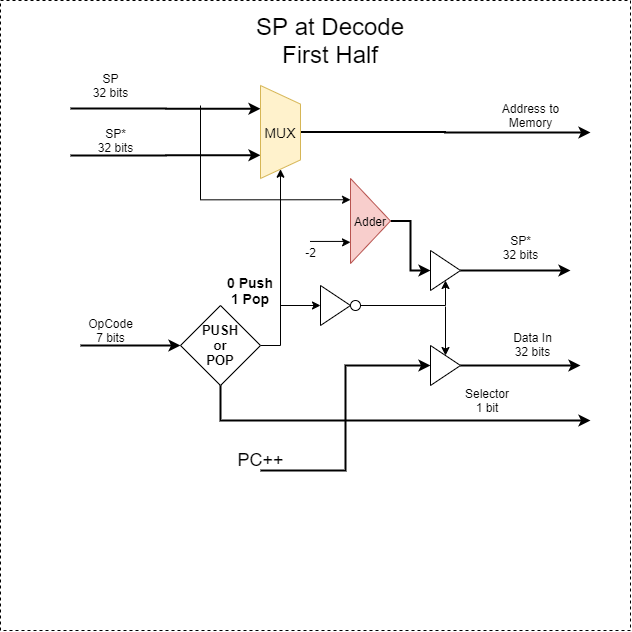

The diagram above was exported from draw.io. Its source (the exported page's mxGraphModel, read from the mxfile embedded in the PNG):
<mxGraphModel dx="832" dy="457" grid="1" gridSize="10" guides="1" tooltips="1" connect="1" arrows="1" fold="1" page="1" pageScale="1" pageWidth="850" pageHeight="1100" math="0" shadow="0">
  <root>
    <mxCell id="0" />
    <mxCell id="1" parent="0" />
    <mxCell id="u2KHdHjua4N-Ta_DXS1Z-1" value="" style="whiteSpace=wrap;html=1;aspect=fixed;dashed=1;" parent="1" vertex="1">
      <mxGeometry x="100" y="120" width="630" height="630" as="geometry" />
    </mxCell>
    <mxCell id="jGgEg_IdpIEuc3XKNkFe-1" value="&lt;font style=&quot;font-size: 24px&quot;&gt;SP at Decode&lt;br&gt;First Half&lt;br&gt;&lt;/font&gt;" style="text;html=1;strokeColor=none;fillColor=none;align=center;verticalAlign=middle;whiteSpace=wrap;rounded=0;" parent="1" vertex="1">
      <mxGeometry x="300" y="150" width="260" height="20" as="geometry" />
    </mxCell>
    <mxCell id="1-HNJRJCX2avva0coJIw-2" style="edgeStyle=orthogonalEdgeStyle;rounded=0;orthogonalLoop=1;jettySize=auto;html=1;strokeWidth=2;" parent="1" target="1-HNJRJCX2avva0coJIw-1" edge="1">
      <mxGeometry relative="1" as="geometry">
        <mxPoint x="180" y="465" as="sourcePoint" />
      </mxGeometry>
    </mxCell>
    <mxCell id="1-HNJRJCX2avva0coJIw-12" style="edgeStyle=orthogonalEdgeStyle;rounded=0;orthogonalLoop=1;jettySize=auto;html=1;exitX=1;exitY=0.5;exitDx=0;exitDy=0;entryX=1;entryY=0.5;entryDx=0;entryDy=0;strokeWidth=1;" parent="1" source="1-HNJRJCX2avva0coJIw-1" target="1-HNJRJCX2avva0coJIw-4" edge="1">
      <mxGeometry relative="1" as="geometry" />
    </mxCell>
    <mxCell id="l1nMSCVKV6R3DejbLinl-8" style="edgeStyle=orthogonalEdgeStyle;rounded=0;orthogonalLoop=1;jettySize=auto;html=1;strokeWidth=2;" edge="1" parent="1" source="1-HNJRJCX2avva0coJIw-1">
      <mxGeometry relative="1" as="geometry">
        <mxPoint x="690" y="540" as="targetPoint" />
        <Array as="points">
          <mxPoint x="320" y="540" />
        </Array>
      </mxGeometry>
    </mxCell>
    <mxCell id="1-HNJRJCX2avva0coJIw-1" value="&lt;b style=&quot;font-size: 13px&quot;&gt;PUSH&lt;br&gt;or&lt;br&gt;POP&lt;/b&gt;" style="rhombus;whiteSpace=wrap;html=1;" parent="1" vertex="1">
      <mxGeometry x="280" y="425" width="80" height="80" as="geometry" />
    </mxCell>
    <mxCell id="1-HNJRJCX2avva0coJIw-3" value="OpCode&lt;br&gt;7 bits" style="text;html=1;align=center;verticalAlign=middle;resizable=0;points=[];autosize=1;" parent="1" vertex="1">
      <mxGeometry x="180" y="435" width="60" height="30" as="geometry" />
    </mxCell>
    <mxCell id="1-HNJRJCX2avva0coJIw-5" style="edgeStyle=orthogonalEdgeStyle;rounded=0;orthogonalLoop=1;jettySize=auto;html=1;strokeWidth=2;entryX=0.25;entryY=1;entryDx=0;entryDy=0;" parent="1" target="1-HNJRJCX2avva0coJIw-4" edge="1">
      <mxGeometry relative="1" as="geometry">
        <mxPoint x="170" y="228" as="sourcePoint" />
      </mxGeometry>
    </mxCell>
    <mxCell id="1-HNJRJCX2avva0coJIw-6" style="edgeStyle=orthogonalEdgeStyle;rounded=0;orthogonalLoop=1;jettySize=auto;html=1;strokeWidth=2;entryX=0.75;entryY=1;entryDx=0;entryDy=0;" parent="1" target="1-HNJRJCX2avva0coJIw-4" edge="1">
      <mxGeometry relative="1" as="geometry">
        <mxPoint x="170" y="275" as="sourcePoint" />
      </mxGeometry>
    </mxCell>
    <mxCell id="1-HNJRJCX2avva0coJIw-9" style="edgeStyle=orthogonalEdgeStyle;rounded=0;orthogonalLoop=1;jettySize=auto;html=1;strokeWidth=2;" parent="1" source="1-HNJRJCX2avva0coJIw-4" edge="1">
      <mxGeometry relative="1" as="geometry">
        <mxPoint x="690" y="252" as="targetPoint" />
      </mxGeometry>
    </mxCell>
    <mxCell id="1-HNJRJCX2avva0coJIw-4" value="&lt;font style=&quot;font-size: 14px&quot;&gt;MUX&lt;/font&gt;" style="shape=trapezoid;perimeter=trapezoidPerimeter;whiteSpace=wrap;html=1;direction=south;fillColor=#fff2cc;strokeColor=#d6b656;" parent="1" vertex="1">
      <mxGeometry x="360" y="205" width="40" height="93" as="geometry" />
    </mxCell>
    <mxCell id="1-HNJRJCX2avva0coJIw-7" value="SP&lt;br&gt;32 bits" style="text;html=1;align=center;verticalAlign=middle;resizable=0;points=[];autosize=1;" parent="1" vertex="1">
      <mxGeometry x="185" y="190" width="50" height="30" as="geometry" />
    </mxCell>
    <mxCell id="1-HNJRJCX2avva0coJIw-8" value="SP*&lt;br&gt;32 bits" style="text;html=1;align=center;verticalAlign=middle;resizable=0;points=[];autosize=1;" parent="1" vertex="1">
      <mxGeometry x="190" y="245" width="50" height="30" as="geometry" />
    </mxCell>
    <mxCell id="1-HNJRJCX2avva0coJIw-10" value="Address to&lt;br&gt;Memory" style="text;html=1;align=center;verticalAlign=middle;resizable=0;points=[];autosize=1;" parent="1" vertex="1">
      <mxGeometry x="595" y="220" width="70" height="30" as="geometry" />
    </mxCell>
    <mxCell id="1-HNJRJCX2avva0coJIw-11" value="&lt;font style=&quot;font-size: 14px&quot;&gt;&lt;b&gt;0 Push&lt;br&gt;1 Pop&lt;/b&gt;&lt;/font&gt;" style="text;html=1;strokeColor=none;fillColor=none;align=center;verticalAlign=middle;whiteSpace=wrap;rounded=0;" parent="1" vertex="1">
      <mxGeometry x="320" y="400" width="60" height="20" as="geometry" />
    </mxCell>
    <mxCell id="1-HNJRJCX2avva0coJIw-22" style="edgeStyle=orthogonalEdgeStyle;rounded=0;orthogonalLoop=1;jettySize=auto;html=1;exitX=0.483;exitY=-0.053;exitDx=0;exitDy=0;entryX=0;entryY=0.75;entryDx=0;entryDy=0;strokeWidth=1;exitPerimeter=0;" parent="1" source="1-HNJRJCX2avva0coJIw-19" target="1-HNJRJCX2avva0coJIw-18" edge="1">
      <mxGeometry relative="1" as="geometry" />
    </mxCell>
    <mxCell id="1-HNJRJCX2avva0coJIw-23" style="edgeStyle=orthogonalEdgeStyle;rounded=0;orthogonalLoop=1;jettySize=auto;html=1;exitX=0;exitY=0.25;exitDx=0;exitDy=0;strokeWidth=1;entryX=0;entryY=0.25;entryDx=0;entryDy=0;" parent="1" target="1-HNJRJCX2avva0coJIw-18" edge="1">
      <mxGeometry relative="1" as="geometry">
        <mxPoint x="300" y="225" as="sourcePoint" />
        <Array as="points">
          <mxPoint x="300" y="319" />
        </Array>
      </mxGeometry>
    </mxCell>
    <mxCell id="1-HNJRJCX2avva0coJIw-30" style="edgeStyle=orthogonalEdgeStyle;rounded=0;orthogonalLoop=1;jettySize=auto;html=1;entryX=0;entryY=0.5;entryDx=0;entryDy=0;strokeWidth=2;" parent="1" source="1-HNJRJCX2avva0coJIw-18" target="1-HNJRJCX2avva0coJIw-29" edge="1">
      <mxGeometry relative="1" as="geometry" />
    </mxCell>
    <mxCell id="1-HNJRJCX2avva0coJIw-18" value="&lt;font style=&quot;font-size: 12px&quot;&gt;Adder&lt;/font&gt;" style="triangle;whiteSpace=wrap;html=1;align=center;fillColor=#f8cecc;strokeColor=#b85450;" parent="1" vertex="1">
      <mxGeometry x="450" y="298" width="40" height="85" as="geometry" />
    </mxCell>
    <mxCell id="1-HNJRJCX2avva0coJIw-19" value="-2" style="text;html=1;align=center;verticalAlign=middle;resizable=0;points=[];autosize=1;" parent="1" vertex="1">
      <mxGeometry x="395" y="362" width="30" height="20" as="geometry" />
    </mxCell>
    <mxCell id="1-HNJRJCX2avva0coJIw-20" value="SP*&lt;br&gt;32 bits" style="text;html=1;align=center;verticalAlign=middle;resizable=0;points=[];autosize=1;" parent="1" vertex="1">
      <mxGeometry x="595" y="352" width="50" height="30" as="geometry" />
    </mxCell>
    <mxCell id="1-HNJRJCX2avva0coJIw-37" style="edgeStyle=orthogonalEdgeStyle;rounded=0;orthogonalLoop=1;jettySize=auto;html=1;strokeWidth=2;" parent="1" source="1-HNJRJCX2avva0coJIw-29" edge="1">
      <mxGeometry relative="1" as="geometry">
        <mxPoint x="670" y="390" as="targetPoint" />
      </mxGeometry>
    </mxCell>
    <mxCell id="1-HNJRJCX2avva0coJIw-29" value="" style="triangle;whiteSpace=wrap;html=1;" parent="1" vertex="1">
      <mxGeometry x="530" y="370" width="30" height="40" as="geometry" />
    </mxCell>
    <mxCell id="1-HNJRJCX2avva0coJIw-35" style="edgeStyle=orthogonalEdgeStyle;rounded=0;orthogonalLoop=1;jettySize=auto;html=1;strokeWidth=1;" parent="1" target="1-HNJRJCX2avva0coJIw-33" edge="1">
      <mxGeometry relative="1" as="geometry">
        <mxPoint x="380" y="425" as="sourcePoint" />
      </mxGeometry>
    </mxCell>
    <mxCell id="1-HNJRJCX2avva0coJIw-33" value="" style="triangle;whiteSpace=wrap;html=1;" parent="1" vertex="1">
      <mxGeometry x="420" y="405" width="30" height="40" as="geometry" />
    </mxCell>
    <mxCell id="1-HNJRJCX2avva0coJIw-36" style="edgeStyle=orthogonalEdgeStyle;rounded=0;orthogonalLoop=1;jettySize=auto;html=1;exitX=1;exitY=0.5;exitDx=0;exitDy=0;entryX=0.5;entryY=1;entryDx=0;entryDy=0;strokeWidth=1;" parent="1" source="1-HNJRJCX2avva0coJIw-34" target="1-HNJRJCX2avva0coJIw-29" edge="1">
      <mxGeometry relative="1" as="geometry">
        <Array as="points">
          <mxPoint x="545" y="425" />
        </Array>
      </mxGeometry>
    </mxCell>
    <mxCell id="1-HNJRJCX2avva0coJIw-34" value="" style="ellipse;whiteSpace=wrap;html=1;aspect=fixed;" parent="1" vertex="1">
      <mxGeometry x="450" y="420" width="10" height="10" as="geometry" />
    </mxCell>
    <mxCell id="l1nMSCVKV6R3DejbLinl-4" style="edgeStyle=orthogonalEdgeStyle;rounded=0;orthogonalLoop=1;jettySize=auto;html=1;entryX=0;entryY=0.5;entryDx=0;entryDy=0;strokeWidth=2;" edge="1" parent="1" target="l1nMSCVKV6R3DejbLinl-2">
      <mxGeometry relative="1" as="geometry">
        <mxPoint x="360" y="590" as="sourcePoint" />
      </mxGeometry>
    </mxCell>
    <mxCell id="l1nMSCVKV6R3DejbLinl-6" style="edgeStyle=orthogonalEdgeStyle;rounded=0;orthogonalLoop=1;jettySize=auto;html=1;strokeWidth=2;" edge="1" parent="1" source="l1nMSCVKV6R3DejbLinl-2">
      <mxGeometry relative="1" as="geometry">
        <mxPoint x="680" y="484.9999999999999" as="targetPoint" />
      </mxGeometry>
    </mxCell>
    <mxCell id="l1nMSCVKV6R3DejbLinl-2" value="" style="triangle;whiteSpace=wrap;html=1;" vertex="1" parent="1">
      <mxGeometry x="530" y="465" width="30" height="40" as="geometry" />
    </mxCell>
    <mxCell id="l1nMSCVKV6R3DejbLinl-3" value="" style="endArrow=classic;html=1;entryX=0.5;entryY=0;entryDx=0;entryDy=0;" edge="1" parent="1" target="l1nMSCVKV6R3DejbLinl-2">
      <mxGeometry width="50" height="50" relative="1" as="geometry">
        <mxPoint x="545" y="426" as="sourcePoint" />
        <mxPoint x="545" y="471" as="targetPoint" />
      </mxGeometry>
    </mxCell>
    <mxCell id="l1nMSCVKV6R3DejbLinl-5" value="&lt;font style=&quot;font-size: 18px&quot;&gt;PC++&lt;/font&gt;" style="text;html=1;align=center;verticalAlign=middle;resizable=0;points=[];autosize=1;" vertex="1" parent="1">
      <mxGeometry x="330" y="570" width="60" height="20" as="geometry" />
    </mxCell>
    <mxCell id="l1nMSCVKV6R3DejbLinl-7" value="Data In&lt;br&gt;32 bits" style="text;html=1;align=center;verticalAlign=middle;resizable=0;points=[];autosize=1;" vertex="1" parent="1">
      <mxGeometry x="607" y="449" width="50" height="30" as="geometry" />
    </mxCell>
    <mxCell id="l1nMSCVKV6R3DejbLinl-9" value="Selector&lt;br&gt;1 bit" style="text;html=1;strokeColor=none;fillColor=none;align=center;verticalAlign=middle;whiteSpace=wrap;rounded=0;" vertex="1" parent="1">
      <mxGeometry x="567" y="510" width="40" height="20" as="geometry" />
    </mxCell>
  </root>
</mxGraphModel>